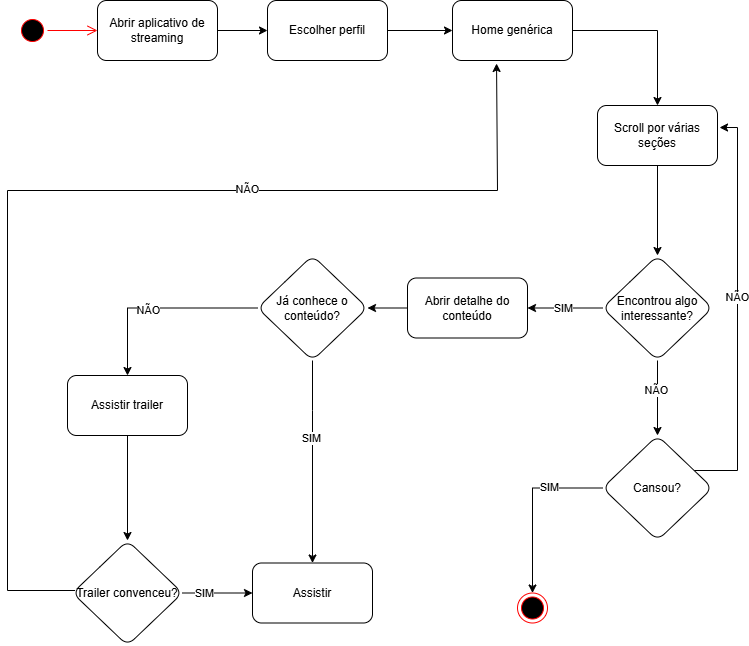

The diagram above was exported from draw.io. Its source (the exported page's mxGraphModel, read from the mxfile embedded in the PNG):
<mxGraphModel dx="1426" dy="777" grid="1" gridSize="10" guides="1" tooltips="1" connect="1" arrows="1" fold="1" page="1" pageScale="1" pageWidth="827" pageHeight="1169" math="0" shadow="0">
  <root>
    <mxCell id="0" />
    <mxCell id="1" parent="0" />
    <mxCell id="W0LmZvvlQ3mCluBYxJk5-1" parent="1" style="ellipse;html=1;shape=startState;fillColor=#000000;strokeColor=#ff0000;" value="" vertex="1">
      <mxGeometry height="30" width="30" x="80" y="95" as="geometry" />
    </mxCell>
    <mxCell id="W0LmZvvlQ3mCluBYxJk5-2" edge="1" parent="1" source="W0LmZvvlQ3mCluBYxJk5-1" style="edgeStyle=orthogonalEdgeStyle;html=1;verticalAlign=bottom;endArrow=open;endSize=8;strokeColor=#ff0000;rounded=0;" target="W0LmZvvlQ3mCluBYxJk5-4" value="">
      <mxGeometry relative="1" as="geometry">
        <mxPoint x="220" y="110" as="targetPoint" />
      </mxGeometry>
    </mxCell>
    <mxCell id="W0LmZvvlQ3mCluBYxJk5-3" edge="1" parent="1" source="W0LmZvvlQ3mCluBYxJk5-4" style="edgeStyle=orthogonalEdgeStyle;rounded=0;orthogonalLoop=1;jettySize=auto;html=1;" target="W0LmZvvlQ3mCluBYxJk5-6" value="">
      <mxGeometry relative="1" as="geometry" />
    </mxCell>
    <mxCell id="W0LmZvvlQ3mCluBYxJk5-4" parent="1" style="rounded=1;whiteSpace=wrap;html=1;" value="Abrir aplicativo de streaming" vertex="1">
      <mxGeometry height="60" width="120" x="160" y="80" as="geometry" />
    </mxCell>
    <mxCell id="W0LmZvvlQ3mCluBYxJk5-5" edge="1" parent="1" source="W0LmZvvlQ3mCluBYxJk5-6" style="edgeStyle=orthogonalEdgeStyle;rounded=0;orthogonalLoop=1;jettySize=auto;html=1;" target="W0LmZvvlQ3mCluBYxJk5-8" value="">
      <mxGeometry relative="1" as="geometry" />
    </mxCell>
    <mxCell id="W0LmZvvlQ3mCluBYxJk5-6" parent="1" style="whiteSpace=wrap;html=1;rounded=1;" value="Escolher perfil" vertex="1">
      <mxGeometry height="60" width="120" x="330" y="80" as="geometry" />
    </mxCell>
    <mxCell id="W0LmZvvlQ3mCluBYxJk5-7" edge="1" parent="1" source="W0LmZvvlQ3mCluBYxJk5-8" style="edgeStyle=orthogonalEdgeStyle;rounded=0;orthogonalLoop=1;jettySize=auto;html=1;" target="W0LmZvvlQ3mCluBYxJk5-10" value="">
      <mxGeometry relative="1" as="geometry" />
    </mxCell>
    <mxCell id="W0LmZvvlQ3mCluBYxJk5-8" parent="1" style="whiteSpace=wrap;html=1;rounded=1;" value="Home genérica" vertex="1">
      <mxGeometry height="60" width="120" x="515" y="80" as="geometry" />
    </mxCell>
    <mxCell id="W0LmZvvlQ3mCluBYxJk5-9" edge="1" parent="1" source="W0LmZvvlQ3mCluBYxJk5-10" style="edgeStyle=orthogonalEdgeStyle;rounded=0;orthogonalLoop=1;jettySize=auto;html=1;" target="W0LmZvvlQ3mCluBYxJk5-15">
      <mxGeometry relative="1" as="geometry">
        <mxPoint x="720" y="335" as="targetPoint" />
      </mxGeometry>
    </mxCell>
    <mxCell id="W0LmZvvlQ3mCluBYxJk5-10" parent="1" style="whiteSpace=wrap;html=1;rounded=1;" value="Scroll por várias seções" vertex="1">
      <mxGeometry height="60" width="120" x="660" y="185" as="geometry" />
    </mxCell>
    <mxCell id="W0LmZvvlQ3mCluBYxJk5-13" edge="1" parent="1" source="W0LmZvvlQ3mCluBYxJk5-15" style="edgeStyle=orthogonalEdgeStyle;rounded=0;orthogonalLoop=1;jettySize=auto;html=1;entryX=0.5;entryY=0;entryDx=0;entryDy=0;" target="ydC_wvOuwa6GQyE2usBD-6" value="">
      <mxGeometry relative="1" as="geometry">
        <mxPoint x="720" y="500" as="targetPoint" />
      </mxGeometry>
    </mxCell>
    <mxCell id="ydC_wvOuwa6GQyE2usBD-3" connectable="0" parent="W0LmZvvlQ3mCluBYxJk5-13" style="edgeLabel;html=1;align=center;verticalAlign=middle;resizable=0;points=[];" value="NÃO" vertex="1">
      <mxGeometry relative="1" x="-0.2333" y="-2" as="geometry">
        <mxPoint as="offset" />
      </mxGeometry>
    </mxCell>
    <mxCell id="W0LmZvvlQ3mCluBYxJk5-14" edge="1" parent="1" source="W0LmZvvlQ3mCluBYxJk5-15" style="edgeStyle=orthogonalEdgeStyle;rounded=0;orthogonalLoop=1;jettySize=auto;html=1;entryX=1;entryY=0.5;entryDx=0;entryDy=0;" target="W0LmZvvlQ3mCluBYxJk5-17">
      <mxGeometry relative="1" as="geometry" />
    </mxCell>
    <mxCell id="ydC_wvOuwa6GQyE2usBD-26" connectable="0" parent="W0LmZvvlQ3mCluBYxJk5-14" style="edgeLabel;html=1;align=center;verticalAlign=middle;resizable=0;points=[];" value="SIM" vertex="1">
      <mxGeometry relative="1" x="0.0545" as="geometry">
        <mxPoint as="offset" />
      </mxGeometry>
    </mxCell>
    <mxCell id="W0LmZvvlQ3mCluBYxJk5-15" parent="1" style="rhombus;whiteSpace=wrap;html=1;rounded=1;" value="Encontrou algo interessante?" vertex="1">
      <mxGeometry height="105" width="110" x="665" y="335" as="geometry" />
    </mxCell>
    <mxCell id="W0LmZvvlQ3mCluBYxJk5-16" edge="1" parent="1" source="W0LmZvvlQ3mCluBYxJk5-17" style="edgeStyle=orthogonalEdgeStyle;rounded=0;orthogonalLoop=1;jettySize=auto;html=1;" target="ydC_wvOuwa6GQyE2usBD-1">
      <mxGeometry relative="1" as="geometry">
        <mxPoint x="400" y="387.5" as="targetPoint" />
      </mxGeometry>
    </mxCell>
    <mxCell id="W0LmZvvlQ3mCluBYxJk5-17" parent="1" style="whiteSpace=wrap;html=1;rounded=1;" value="Abrir detalhe do conteúdo" vertex="1">
      <mxGeometry height="60" width="120" x="470" y="357.5" as="geometry" />
    </mxCell>
    <mxCell id="W0LmZvvlQ3mCluBYxJk5-19" edge="1" parent="1" source="ydC_wvOuwa6GQyE2usBD-1" style="edgeStyle=orthogonalEdgeStyle;rounded=0;orthogonalLoop=1;jettySize=auto;html=1;entryX=0.5;entryY=0;entryDx=0;entryDy=0;exitX=0;exitY=0.5;exitDx=0;exitDy=0;" target="W0LmZvvlQ3mCluBYxJk5-22" value="">
      <mxGeometry relative="1" as="geometry">
        <mxPoint x="280" y="387.5" as="sourcePoint" />
        <mxPoint x="190" y="445" as="targetPoint" />
      </mxGeometry>
    </mxCell>
    <mxCell id="ydC_wvOuwa6GQyE2usBD-2" connectable="0" parent="W0LmZvvlQ3mCluBYxJk5-19" style="edgeLabel;html=1;align=center;verticalAlign=middle;resizable=0;points=[];" value="NÃO" vertex="1">
      <mxGeometry relative="1" x="0.1175" y="2" as="geometry">
        <mxPoint as="offset" />
      </mxGeometry>
    </mxCell>
    <mxCell id="W0LmZvvlQ3mCluBYxJk5-21" edge="1" parent="1" source="W0LmZvvlQ3mCluBYxJk5-22" style="edgeStyle=orthogonalEdgeStyle;rounded=0;orthogonalLoop=1;jettySize=auto;html=1;entryX=0.5;entryY=0;entryDx=0;entryDy=0;" target="ydC_wvOuwa6GQyE2usBD-21" value="">
      <mxGeometry relative="1" as="geometry">
        <mxPoint x="190" y="565" as="targetPoint" />
      </mxGeometry>
    </mxCell>
    <mxCell id="W0LmZvvlQ3mCluBYxJk5-22" parent="1" style="whiteSpace=wrap;html=1;rounded=1;" value="&lt;div&gt;&lt;span style=&quot;background-color: transparent; color: light-dark(rgb(0, 0, 0), rgb(255, 255, 255));&quot;&gt;Assistir trailer&lt;/span&gt;&lt;/div&gt;" vertex="1">
      <mxGeometry height="60" width="120" x="130" y="455" as="geometry" />
    </mxCell>
    <mxCell id="W0LmZvvlQ3mCluBYxJk5-23" parent="1" style="ellipse;html=1;shape=endState;fillColor=#000000;strokeColor=#ff0000;" value="" vertex="1">
      <mxGeometry height="30" width="30" x="580" y="672.5" as="geometry" />
    </mxCell>
    <mxCell id="ydC_wvOuwa6GQyE2usBD-18" edge="1" parent="1" source="ydC_wvOuwa6GQyE2usBD-1" style="edgeStyle=orthogonalEdgeStyle;rounded=0;orthogonalLoop=1;jettySize=auto;html=1;entryX=0.5;entryY=0;entryDx=0;entryDy=0;" target="ydC_wvOuwa6GQyE2usBD-24" value="">
      <mxGeometry relative="1" as="geometry">
        <Array as="points">
          <mxPoint x="375" y="490" />
          <mxPoint x="375" y="490" />
        </Array>
        <mxPoint x="345" y="515" as="targetPoint" />
      </mxGeometry>
    </mxCell>
    <mxCell id="ydC_wvOuwa6GQyE2usBD-19" connectable="0" parent="ydC_wvOuwa6GQyE2usBD-18" style="edgeLabel;html=1;align=center;verticalAlign=middle;resizable=0;points=[];" value="SIM" vertex="1">
      <mxGeometry relative="1" x="-0.239" y="-2" as="geometry">
        <mxPoint as="offset" />
      </mxGeometry>
    </mxCell>
    <mxCell id="ydC_wvOuwa6GQyE2usBD-1" parent="1" style="rhombus;whiteSpace=wrap;html=1;rounded=1;" value="Já conhece o conteúdo?" vertex="1">
      <mxGeometry height="105" width="110" x="320" y="335" as="geometry" />
    </mxCell>
    <mxCell id="ydC_wvOuwa6GQyE2usBD-9" edge="1" parent="1" source="ydC_wvOuwa6GQyE2usBD-6" style="edgeStyle=orthogonalEdgeStyle;rounded=0;orthogonalLoop=1;jettySize=auto;html=1;entryX=0.5;entryY=0;entryDx=0;entryDy=0;" target="W0LmZvvlQ3mCluBYxJk5-23" value="">
      <mxGeometry relative="1" as="geometry">
        <mxPoint x="570" y="780" as="targetPoint" />
      </mxGeometry>
    </mxCell>
    <mxCell id="ydC_wvOuwa6GQyE2usBD-10" connectable="0" parent="ydC_wvOuwa6GQyE2usBD-9" style="edgeLabel;html=1;align=center;verticalAlign=middle;resizable=0;points=[];" value="SIM" vertex="1">
      <mxGeometry relative="1" x="-0.3867" y="-1" as="geometry">
        <mxPoint as="offset" />
      </mxGeometry>
    </mxCell>
    <mxCell id="ydC_wvOuwa6GQyE2usBD-14" edge="1" parent="1" source="ydC_wvOuwa6GQyE2usBD-6" style="edgeStyle=orthogonalEdgeStyle;rounded=0;orthogonalLoop=1;jettySize=auto;html=1;entryX=1.017;entryY=0.367;entryDx=0;entryDy=0;entryPerimeter=0;" target="W0LmZvvlQ3mCluBYxJk5-10">
      <mxGeometry relative="1" as="geometry">
        <Array as="points">
          <mxPoint x="800" y="550" />
          <mxPoint x="800" y="207" />
        </Array>
        <mxPoint x="800" y="520" as="targetPoint" />
      </mxGeometry>
    </mxCell>
    <mxCell id="ydC_wvOuwa6GQyE2usBD-15" connectable="0" parent="ydC_wvOuwa6GQyE2usBD-14" style="edgeLabel;html=1;align=center;verticalAlign=middle;resizable=0;points=[];" value="NÃO" vertex="1">
      <mxGeometry relative="1" x="0.0732" y="1" as="geometry">
        <mxPoint as="offset" />
      </mxGeometry>
    </mxCell>
    <mxCell id="ydC_wvOuwa6GQyE2usBD-6" parent="1" style="rhombus;whiteSpace=wrap;html=1;rounded=1;" value="Cansou?" vertex="1">
      <mxGeometry height="105" width="110" x="665" y="515" as="geometry" />
    </mxCell>
    <mxCell id="ydC_wvOuwa6GQyE2usBD-22" edge="1" parent="1" source="ydC_wvOuwa6GQyE2usBD-21" style="edgeStyle=orthogonalEdgeStyle;rounded=0;orthogonalLoop=1;jettySize=auto;html=1;entryX=0.367;entryY=1.05;entryDx=0;entryDy=0;entryPerimeter=0;" target="W0LmZvvlQ3mCluBYxJk5-8">
      <mxGeometry relative="1" as="geometry">
        <Array as="points">
          <mxPoint x="70" y="670" />
          <mxPoint x="70" y="270" />
          <mxPoint x="560" y="270" />
        </Array>
        <mxPoint x="560" y="160" as="targetPoint" />
      </mxGeometry>
    </mxCell>
    <mxCell id="ydC_wvOuwa6GQyE2usBD-23" connectable="0" parent="ydC_wvOuwa6GQyE2usBD-22" style="edgeLabel;html=1;align=center;verticalAlign=middle;resizable=0;points=[];" value="NÃO" vertex="1">
      <mxGeometry relative="1" x="0.3042" y="2" as="geometry">
        <mxPoint as="offset" />
      </mxGeometry>
    </mxCell>
    <mxCell id="ydC_wvOuwa6GQyE2usBD-25" edge="1" parent="1" source="ydC_wvOuwa6GQyE2usBD-21" style="edgeStyle=orthogonalEdgeStyle;rounded=0;orthogonalLoop=1;jettySize=auto;html=1;" target="ydC_wvOuwa6GQyE2usBD-24" value="">
      <mxGeometry relative="1" as="geometry" />
    </mxCell>
    <mxCell id="ydC_wvOuwa6GQyE2usBD-27" connectable="0" parent="ydC_wvOuwa6GQyE2usBD-25" style="edgeLabel;html=1;align=center;verticalAlign=middle;resizable=0;points=[];" value="SIM" vertex="1">
      <mxGeometry relative="1" x="-0.4" y="1" as="geometry">
        <mxPoint y="1" as="offset" />
      </mxGeometry>
    </mxCell>
    <mxCell id="ydC_wvOuwa6GQyE2usBD-21" parent="1" style="rhombus;whiteSpace=wrap;html=1;rounded=1;" value="Trailer convenceu?" vertex="1">
      <mxGeometry height="105" width="110" x="135" y="620" as="geometry" />
    </mxCell>
    <mxCell id="ydC_wvOuwa6GQyE2usBD-24" parent="1" style="whiteSpace=wrap;html=1;rounded=1;" value="Assistir" vertex="1">
      <mxGeometry height="60" width="120" x="315" y="642.5" as="geometry" />
    </mxCell>
  </root>
</mxGraphModel>